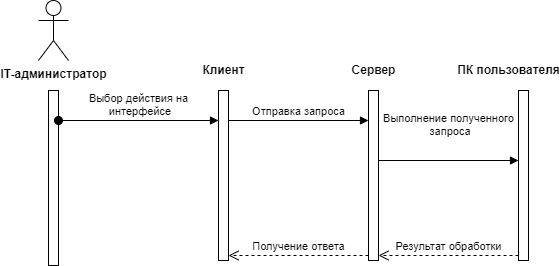

The diagram above was exported from draw.io. Its source (the exported page's mxGraphModel, read from the mxfile embedded in the PNG):
<mxGraphModel dx="503" dy="274" grid="1" gridSize="10" guides="1" tooltips="1" connect="1" arrows="1" fold="1" page="1" pageScale="1" pageWidth="827" pageHeight="1169" math="0" shadow="0">
  <root>
    <mxCell id="0" />
    <mxCell id="1" parent="0" />
    <mxCell id="57Uwo-GxxgRb4dVCjNPE-1" value="&lt;b&gt;IT-администратор&lt;/b&gt;" style="shape=umlActor;verticalLabelPosition=bottom;verticalAlign=top;html=1;" vertex="1" parent="1">
      <mxGeometry x="90" y="360" width="30" height="60" as="geometry" />
    </mxCell>
    <mxCell id="57Uwo-GxxgRb4dVCjNPE-2" value="" style="html=1;points=[[0,0,0,0,5],[0,1,0,0,-5],[1,0,0,0,5],[1,1,0,0,-5]];perimeter=orthogonalPerimeter;outlineConnect=0;targetShapes=umlLifeline;portConstraint=eastwest;newEdgeStyle={&quot;curved&quot;:0,&quot;rounded&quot;:0};" vertex="1" parent="1">
      <mxGeometry x="100" y="450" width="10" height="175" as="geometry" />
    </mxCell>
    <mxCell id="57Uwo-GxxgRb4dVCjNPE-3" value="" style="html=1;points=[[0,0,0,0,5],[0,1,0,0,-5],[1,0,0,0,5],[1,1,0,0,-5]];perimeter=orthogonalPerimeter;outlineConnect=0;targetShapes=umlLifeline;portConstraint=eastwest;newEdgeStyle={&quot;curved&quot;:0,&quot;rounded&quot;:0};" vertex="1" parent="1">
      <mxGeometry x="270" y="450" width="10" height="170" as="geometry" />
    </mxCell>
    <mxCell id="57Uwo-GxxgRb4dVCjNPE-4" value="Выбор действия на&lt;div&gt;&amp;nbsp;интерфейсе&lt;/div&gt;" style="html=1;verticalAlign=bottom;startArrow=oval;endArrow=block;startSize=8;curved=0;rounded=0;" edge="1" target="57Uwo-GxxgRb4dVCjNPE-3" parent="1">
      <mxGeometry relative="1" as="geometry">
        <mxPoint x="110" y="480" as="sourcePoint" />
        <mxPoint x="250" y="480" as="targetPoint" />
      </mxGeometry>
    </mxCell>
    <mxCell id="57Uwo-GxxgRb4dVCjNPE-5" value="" style="html=1;points=[[0,0,0,0,5],[0,1,0,0,-5],[1,0,0,0,5],[1,1,0,0,-5]];perimeter=orthogonalPerimeter;outlineConnect=0;targetShapes=umlLifeline;portConstraint=eastwest;newEdgeStyle={&quot;curved&quot;:0,&quot;rounded&quot;:0};" vertex="1" parent="1">
      <mxGeometry x="420" y="450" width="10" height="170" as="geometry" />
    </mxCell>
    <mxCell id="57Uwo-GxxgRb4dVCjNPE-6" value="Отправка запроса" style="html=1;verticalAlign=bottom;endArrow=block;curved=0;rounded=0;entryX=0;entryY=0;entryDx=0;entryDy=5;" edge="1" parent="1">
      <mxGeometry relative="1" as="geometry">
        <mxPoint x="280" y="480.0000000000001" as="sourcePoint" />
        <mxPoint x="420" y="480.0000000000001" as="targetPoint" />
      </mxGeometry>
    </mxCell>
    <mxCell id="57Uwo-GxxgRb4dVCjNPE-7" value="Получение ответа" style="html=1;verticalAlign=bottom;endArrow=open;dashed=1;endSize=8;curved=0;rounded=0;exitX=0;exitY=1;exitDx=0;exitDy=-5;" edge="1" source="57Uwo-GxxgRb4dVCjNPE-5" parent="1" target="57Uwo-GxxgRb4dVCjNPE-3">
      <mxGeometry relative="1" as="geometry">
        <mxPoint x="350" y="565" as="targetPoint" />
      </mxGeometry>
    </mxCell>
    <mxCell id="57Uwo-GxxgRb4dVCjNPE-8" value="Клиент" style="text;align=center;fontStyle=1;verticalAlign=middle;spacingLeft=3;spacingRight=3;strokeColor=none;rotatable=0;points=[[0,0.5],[1,0.5]];portConstraint=eastwest;html=1;" vertex="1" parent="1">
      <mxGeometry x="235" y="417" width="80" height="26" as="geometry" />
    </mxCell>
    <mxCell id="57Uwo-GxxgRb4dVCjNPE-9" value="Сервер" style="text;align=center;fontStyle=1;verticalAlign=middle;spacingLeft=3;spacingRight=3;strokeColor=none;rotatable=0;points=[[0,0.5],[1,0.5]];portConstraint=eastwest;html=1;" vertex="1" parent="1">
      <mxGeometry x="385" y="417" width="80" height="26" as="geometry" />
    </mxCell>
    <mxCell id="57Uwo-GxxgRb4dVCjNPE-10" value="" style="html=1;points=[[0,0,0,0,5],[0,1,0,0,-5],[1,0,0,0,5],[1,1,0,0,-5]];perimeter=orthogonalPerimeter;outlineConnect=0;targetShapes=umlLifeline;portConstraint=eastwest;newEdgeStyle={&quot;curved&quot;:0,&quot;rounded&quot;:0};" vertex="1" parent="1">
      <mxGeometry x="570" y="450" width="10" height="170" as="geometry" />
    </mxCell>
    <mxCell id="57Uwo-GxxgRb4dVCjNPE-11" value="Выполнение полученного&lt;div&gt;&amp;nbsp;запроса&lt;/div&gt;" style="html=1;verticalAlign=bottom;endArrow=block;curved=0;rounded=0;entryX=0;entryY=0;entryDx=0;entryDy=5;" edge="1" parent="1">
      <mxGeometry y="20" relative="1" as="geometry">
        <mxPoint x="430" y="520.0000000000001" as="sourcePoint" />
        <mxPoint x="570" y="520.0000000000001" as="targetPoint" />
        <mxPoint as="offset" />
      </mxGeometry>
    </mxCell>
    <mxCell id="57Uwo-GxxgRb4dVCjNPE-12" value="Результат обработки" style="html=1;verticalAlign=bottom;endArrow=open;dashed=1;endSize=8;curved=0;rounded=0;exitX=0;exitY=1;exitDx=0;exitDy=-5;" edge="1" source="57Uwo-GxxgRb4dVCjNPE-10" parent="1" target="57Uwo-GxxgRb4dVCjNPE-5">
      <mxGeometry relative="1" as="geometry">
        <mxPoint x="500" y="585" as="targetPoint" />
      </mxGeometry>
    </mxCell>
    <mxCell id="57Uwo-GxxgRb4dVCjNPE-15" value="ПК пользователя" style="text;align=center;fontStyle=1;verticalAlign=middle;spacingLeft=3;spacingRight=3;strokeColor=none;rotatable=0;points=[[0,0.5],[1,0.5]];portConstraint=eastwest;html=1;" vertex="1" parent="1">
      <mxGeometry x="520" y="417" width="80" height="26" as="geometry" />
    </mxCell>
  </root>
</mxGraphModel>